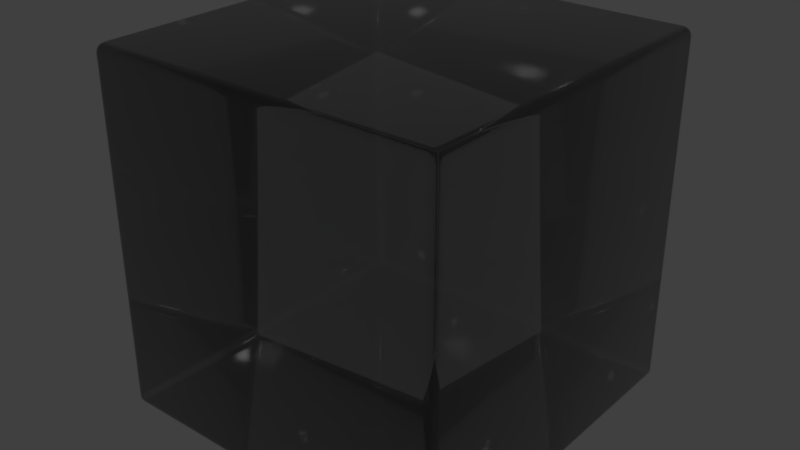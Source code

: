 # Source: None.blend  (saved by Blender 2.82.7; exported with 4.5.12 LTS)
import bpy
from mathutils import Matrix  # noqa: F401  (used for matrix-valued properties, if any)

bpy.ops.wm.read_factory_settings(use_empty=True)
scene = bpy.context.scene
scene.name = 'Scene'

# ---- collections
col_collection_1 = bpy.data.collections.new('Collection 1'); scene.collection.children.link(col_collection_1)

# ---- materials (node trees are filled in below, after node groups)
mat_none = bpy.data.materials.new('None')
mat_none.alpha_threshold = 0.0
mat_none.diffuse_color = (0.08526, 0.08526, 0.08526, 1.0)
mat_none.roughness = 0.5
mat_none.specular_intensity = 1.0

# ---- node groups
ng_absorbtion_level = bpy.data.node_groups.new('Absorbtion Level', 'ShaderNodeTree')
_s = ng_absorbtion_level.interface.new_socket(name='Value', in_out='OUTPUT', socket_type='NodeSocketFloat')
_s.min_value = 0.0
_s.max_value = 0.0
_s = ng_absorbtion_level.interface.new_socket(name='Value', in_out='INPUT', socket_type='NodeSocketFloat')
_s.default_value = 1.0
_s.min_value = -1e+04
_s.max_value = 1e+04
_N = ng_absorbtion_level.nodes; _L = ng_absorbtion_level.links
n0 = _N.new('ShaderNodeLightPath'); n0.name = 'Light Path'; n0.location = (-351, 260)
n1 = _N.new('ShaderNodeNewGeometry'); n1.name = 'Geometry'; n1.location = (-334, -257)
n2 = _N.new('ShaderNodeMath'); n2.name = 'Math'; n2.location = (-157, -260)
n2.operation = 'MULTIPLY'
n2.inputs[2].default_value = 0.0
n3 = _N.new('ShaderNodeMath'); n3.name = 'Math.001'; n3.location = (7, -93)
n3.operation = 'MULTIPLY'
n3.inputs[2].default_value = 0.0
n4 = _N.new('ShaderNodeMath'); n4.name = 'Math.002'; n4.location = (179, -90)
n4.operation = 'MULTIPLY'
n4.inputs[0].default_value = -1.0
n4.inputs[2].default_value = 0.0
n5 = _N.new('ShaderNodeMath'); n5.name = 'Math.003'; n5.location = (351, -91)
n5.operation = 'POWER'
n5.inputs[0].default_value = 2.71
n5.inputs[2].default_value = 0.0
n6 = _N.new('NodeGroupOutput'); n6.name = 'Group Output'; n6.location = (551, 0)
n7 = _N.new('NodeGroupInput'); n7.name = 'Group Input'; n7.location = (-551, 0)
_L.new(n1.outputs[6], n2.inputs[1])
_L.new(n0.outputs[8], n2.inputs[0])
_L.new(n2.outputs[0], n3.inputs[1])
_L.new(n3.outputs[0], n4.inputs[1])
_L.new(n4.outputs[0], n5.inputs[1])
_L.new(n7.outputs[0], n3.inputs[0])
_L.new(n5.outputs[0], n6.inputs[0])
n6.is_active_output = True

# ---- material node trees
mat_none.use_nodes = True; mat_none.node_tree.nodes.clear()
_N = mat_none.node_tree.nodes; _L = mat_none.node_tree.links
n0 = _N.new('NodeFrame'); n0.name = 'Cycles'; n0.location = (-778, 709)
n0.label = 'Cycles'
n0.width = 1621
n1 = _N.new('ShaderNodeRGB'); n1.name = 'RGB.001'; n1.location = (-1246, 828)
n1.outputs[0].default_value = (0.5, 0.5, 0.5, 1.0)
n2 = _N.new('ShaderNodeBsdfTransparent'); n2.name = 'Transparent BSDF'; n2.location = (638, -559)
n3 = _N.new('ShaderNodeMix'); n3.name = 'Mix'; n3.location = (271, -325)
n3.data_type = 'RGBA'
n4 = _N.new('ShaderNodeHueSaturation'); n4.name = 'Hue Saturation Value'; n4.location = (453, -486)
n4.inputs[2].default_value = 0.125
n5 = _N.new('ShaderNodeBsdfTransparent'); n5.name = 'Transparent BSDF.001'; n5.location = (647, -672)
n6 = _N.new('ShaderNodeAddShader'); n6.name = 'Add Shader'; n6.location = (828, -449)
n7 = _N.new('ShaderNodeMix'); n7.name = 'Mix.001'; n7.location = (279, -667)
n7.data_type = 'RGBA'
n8 = _N.new('ShaderNodeGroup'); n8.name = 'Absorbtion Level'; n8.location = (30, -320)
n8.label = 'Absorbtion Level'
n8.width = 193
n8.node_tree = ng_absorbtion_level
n8.inputs[0].default_value = 15.0
n9 = _N.new('ShaderNodeLightPath'); n9.name = 'Light Path'; n9.location = (451, -101)
n10 = _N.new('ShaderNodeLayerWeight'); n10.name = 'Layer Weight'; n10.location = (734, -30)
n11 = _N.new('ShaderNodeMixShader'); n11.name = 'Mix Shader'; n11.location = (1040, -461)
n12 = _N.new('ShaderNodeMixShader'); n12.name = 'Mix Shader.001'; n12.location = (1248, -425)
n13 = _N.new('ShaderNodeRGBCurve'); n13.name = 'RGB Curves'; n13.location = (940, -61)
_c = n13.mapping.curves[3]
while len(_c.points) > 2: _c.points.remove(_c.points[-1])
_c.points[0].location = (0.0, 0.03125); _c.points[0].handle_type = 'AUTO'
_c.points[1].location = (0.70909, 0.2875); _c.points[1].handle_type = 'AUTO'
_p = _c.points.new(1.0, 1.0); _p.handle_type = 'AUTO'
n13.mapping.update()
n14 = _N.new('ShaderNodeBsdfAnisotropic'); n14.name = 'Glossy BSDF'; n14.location = (1031, -615)
n14.distribution = 'GGX'
n14.inputs[1].default_value = 0.03162
n15 = _N.new('ShaderNodeOutputMaterial'); n15.name = 'Material Output'; n15.location = (1451, -443)
n16 = _N.new('ShaderNodeBsdfGlass'); n16.name = 'Glass BSDF'; n16.location = (635, -323)
n16.distribution = 'GGX'
n17 = _N.new('ShaderNodeRGB'); n17.name = 'RGB'; n17.location = (-1243, 1034)
n17.outputs[0].default_value = (0.5, 0.5, 0.5, 1.0)
n2.parent = n0
n3.parent = n0
n4.parent = n0
n5.parent = n0
n6.parent = n0
n7.parent = n0
n8.parent = n0
n9.parent = n0
n10.parent = n0
n11.parent = n0
n12.parent = n0
n13.parent = n0
n14.parent = n0
n15.parent = n0
n16.parent = n0
_L.new(n8.outputs[0], n3.inputs[0])
_L.new(n2.outputs[0], n6.inputs[1])
_L.new(n4.outputs[0], n2.inputs[0])
_L.new(n3.outputs[2], n4.inputs[4])
_L.new(n5.outputs[0], n11.inputs[2])
_L.new(n6.outputs[0], n11.inputs[1])
_L.new(n9.outputs[1], n11.inputs[0])
_L.new(n7.outputs[2], n5.inputs[0])
_L.new(n1.outputs[0], n7.inputs[7])
_L.new(n17.outputs[0], n7.inputs[6])
_L.new(n1.outputs[0], n3.inputs[7])
_L.new(n17.outputs[0], n3.inputs[6])
_L.new(n11.outputs[0], n12.inputs[1])
_L.new(n10.outputs[1], n13.inputs[1])
_L.new(n13.outputs[0], n12.inputs[0])
_L.new(n14.outputs[0], n12.inputs[2])
_L.new(n16.outputs[0], n6.inputs[0])
_L.new(n3.outputs[2], n16.inputs[0])
_L.new(n12.outputs[0], n15.inputs[0])
n15.is_active_output = True

# ---- world
world_world = bpy.data.worlds.new('World'); scene.world = world_world
world_world.color = (0.05088, 0.05088, 0.05088)
world_world.use_sun_shadow = False
world_world.sun_shadow_jitter_overblur = 0.0
world_world.cycles.sampling_method = 'MANUAL'

# ---- meshes
me_cube = bpy.data.meshes.new('Cube')
me_cube.from_pydata([(-0.95, -0.95, -1.0), (-0.95, -1.0, -0.95), (-1.0, -0.95, -0.95), (-0.95, -0.9655, -0.9976), (-0.95, -0.9794, -0.9905), (-0.9655, -0.95, -0.9976), (-0.9659, -0.966, -0.9947), (-0.9653, -0.9787, -0.988), (-0.9794, -0.95, -0.9905), (-0.9787, -0.9654, -0.9879), (-0.9765, -0.9765, -0.9832), (-0.9655, -0.9976, -0.95), (-0.9794, -0.9905, -0.95), (-0.95, -0.9976, -0.9655), (-0.966, -0.9947, -0.9659), (-0.9787, -0.988, -0.9653), (-0.95, -0.9905, -0.9794), (-0.9654, -0.9879, -0.9787), (-0.9765, -0.9832, -0.9765), (-0.9976, -0.95, -0.9655), (-0.9905, -0.95, -0.9794), (-0.9976, -0.9655, -0.95), (-0.9947, -0.9659, -0.966), (-0.988, -0.9653, -0.9787), (-0.9905, -0.9794, -0.95), (-0.9879, -0.9787, -0.9654), (-0.9832, -0.9765, -0.9765), (-0.95, -1.0, 0.95), (-0.95, -0.95, 1.0), (-1.0, -0.95, 0.95), (-0.95, -0.9976, 0.9655), (-0.95, -0.9905, 0.9794), (-0.9655, -0.9976, 0.95), (-0.9659, -0.9947, 0.966), (-0.9653, -0.988, 0.9787), (-0.9794, -0.9905, 0.95), (-0.9787, -0.9879, 0.9654), (-0.9765, -0.9832, 0.9765), (-0.9655, -0.95, 0.9976), (-0.9794, -0.95, 0.9905), (-0.95, -0.9655, 0.9976), (-0.966, -0.9659, 0.9947), (-0.9787, -0.9653, 0.988), (-0.95, -0.9794, 0.9905), (-0.9654, -0.9787, 0.9879), (-0.9765, -0.9765, 0.9832), (-0.9976, -0.9655, 0.95), (-0.9905, -0.9794, 0.95), (-0.9976, -0.95, 0.9655), (-0.9947, -0.966, 0.9659), (-0.988, -0.9787, 0.9653), (-0.9905, -0.95, 0.9794), (-0.9879, -0.9654, 0.9787), (-0.9832, -0.9765, 0.9765), (-0.95, 0.95, -1.0), (-1.0, 0.95, -0.95), (-0.95, 1.0, -0.95), (-0.9655, 0.95, -0.9976), (-0.9794, 0.95, -0.9905), (-0.95, 0.9655, -0.9976), (-0.966, 0.9659, -0.9947), (-0.9787, 0.9653, -0.988), (-0.95, 0.9794, -0.9905), (-0.9654, 0.9787, -0.9879), (-0.9765, 0.9765, -0.9832), (-0.9976, 0.9655, -0.95), (-0.9905, 0.9794, -0.95), (-0.9976, 0.95, -0.9655), (-0.9947, 0.966, -0.9659), (-0.988, 0.9787, -0.9653), (-0.9905, 0.95, -0.9794), (-0.9879, 0.9654, -0.9787), (-0.9832, 0.9765, -0.9765), (-0.95, 0.9976, -0.9655), (-0.95, 0.9905, -0.9794), (-0.9655, 0.9976, -0.95), (-0.9659, 0.9947, -0.966), (-0.9653, 0.988, -0.9787), (-0.9794, 0.9905, -0.95), (-0.9787, 0.9879, -0.9654), (-0.9765, 0.9832, -0.9765), (-0.95, 0.95, 1.0), (-0.95, 1.0, 0.95), (-1.0, 0.95, 0.95), (-0.95, 0.9655, 0.9976), (-0.95, 0.9794, 0.9905), (-0.9655, 0.95, 0.9976), (-0.9659, 0.966, 0.9947), (-0.9653, 0.9787, 0.988), (-0.9794, 0.95, 0.9905), (-0.9787, 0.9654, 0.9879), (-0.9765, 0.9765, 0.9832), (-0.9655, 0.9976, 0.95), (-0.9794, 0.9905, 0.95), (-0.95, 0.9976, 0.9655), (-0.966, 0.9947, 0.9659), (-0.9787, 0.988, 0.9653), (-0.95, 0.9905, 0.9794), (-0.9654, 0.9879, 0.9787), (-0.9765, 0.9832, 0.9765), (-0.9976, 0.95, 0.9655), (-0.9905, 0.95, 0.9794), (-0.9976, 0.9655, 0.95), (-0.9947, 0.9659, 0.966), (-0.988, 0.9653, 0.9787), (-0.9905, 0.9794, 0.95), (-0.9879, 0.9787, 0.9654), (-0.9832, 0.9765, 0.9765), (0.95, -0.95, -1.0), (1.0, -0.95, -0.95), (0.95, -1.0, -0.95), (0.9655, -0.95, -0.9976), (0.9794, -0.95, -0.9905), (0.95, -0.9655, -0.9976), (0.966, -0.9659, -0.9947), (0.9787, -0.9653, -0.988), (0.95, -0.9794, -0.9905), (0.9654, -0.9787, -0.9879), (0.9765, -0.9765, -0.9832), (0.9976, -0.9655, -0.95), (0.9905, -0.9794, -0.95), (0.9976, -0.95, -0.9655), (0.9947, -0.966, -0.9659), (0.988, -0.9787, -0.9653), (0.9905, -0.95, -0.9794), (0.9879, -0.9654, -0.9787), (0.9832, -0.9765, -0.9765), (0.95, -0.9976, -0.9655), (0.95, -0.9905, -0.9794), (0.9655, -0.9976, -0.95), (0.9659, -0.9947, -0.966), (0.9653, -0.988, -0.9787), (0.9794, -0.9905, -0.95), (0.9787, -0.9879, -0.9654), (0.9765, -0.9832, -0.9765), (0.95, -0.95, 1.0), (0.95, -1.0, 0.95), (1.0, -0.95, 0.95), (0.95, -0.9655, 0.9976), (0.95, -0.9794, 0.9905), (0.9655, -0.95, 0.9976), (0.9659, -0.966, 0.9947), (0.9653, -0.9787, 0.988), (0.9794, -0.95, 0.9905), (0.9787, -0.9654, 0.9879), (0.9765, -0.9765, 0.9832), (0.9655, -0.9976, 0.95), (0.9794, -0.9905, 0.95), (0.95, -0.9976, 0.9655), (0.966, -0.9947, 0.9659), (0.9787, -0.988, 0.9653), (0.95, -0.9905, 0.9794), (0.9654, -0.9879, 0.9787), (0.9765, -0.9832, 0.9765), (0.9976, -0.95, 0.9655), (0.9905, -0.95, 0.9794), (0.9976, -0.9655, 0.95), (0.9947, -0.9659, 0.966), (0.988, -0.9653, 0.9787), (0.9905, -0.9794, 0.95), (0.9879, -0.9787, 0.9654), (0.9832, -0.9765, 0.9765), (0.95, 0.95, -1.0), (0.95, 1.0, -0.95), (1.0, 0.95, -0.95), (0.95, 0.9655, -0.9976), (0.95, 0.9794, -0.9905), (0.9655, 0.95, -0.9976), (0.9659, 0.966, -0.9947), (0.9653, 0.9787, -0.988), (0.9794, 0.95, -0.9905), (0.9787, 0.9654, -0.9879), (0.9765, 0.9765, -0.9832), (0.9655, 0.9976, -0.95), (0.9794, 0.9905, -0.95), (0.95, 0.9976, -0.9655), (0.966, 0.9947, -0.9659), (0.9787, 0.988, -0.9653), (0.95, 0.9905, -0.9794), (0.9654, 0.9879, -0.9787), (0.9765, 0.9832, -0.9765), (0.9976, 0.95, -0.9655), (0.9905, 0.95, -0.9794), (0.9976, 0.9655, -0.95), (0.9947, 0.9659, -0.966), (0.988, 0.9653, -0.9787), (0.9905, 0.9794, -0.95), (0.9879, 0.9787, -0.9654), (0.9832, 0.9765, -0.9765), (0.95, 0.95, 1.0), (1.0, 0.95, 0.95), (0.95, 1.0, 0.95), (0.9655, 0.95, 0.9976), (0.9794, 0.95, 0.9905), (0.95, 0.9655, 0.9976), (0.966, 0.9659, 0.9947), (0.9787, 0.9653, 0.988), (0.95, 0.9794, 0.9905), (0.9654, 0.9787, 0.9879), (0.9765, 0.9765, 0.9832), (0.9976, 0.9655, 0.95), (0.9905, 0.9794, 0.95), (0.9976, 0.95, 0.9655), (0.9947, 0.966, 0.9659), (0.988, 0.9787, 0.9653), (0.9905, 0.95, 0.9794), (0.9879, 0.9654, 0.9787), (0.9832, 0.9765, 0.9765), (0.95, 0.9976, 0.9655), (0.95, 0.9905, 0.9794), (0.9655, 0.9976, 0.95), (0.9659, 0.9947, 0.966), (0.9653, 0.988, 0.9787), (0.9794, 0.9905, 0.95), (0.9787, 0.9879, 0.9654), (0.9765, 0.9832, 0.9765)], [], [(110, 136, 27, 1), (164, 190, 137, 109), (189, 81, 28, 135), (2, 29, 83, 55), (56, 82, 191, 163), (0, 3, 6, 5), (3, 4, 7, 6), (4, 16, 17, 7), (5, 6, 9, 8), (6, 7, 10, 9), (7, 17, 18, 10), (1, 11, 14, 13), (11, 12, 15, 14), (12, 24, 25, 15), (13, 14, 17, 16), (14, 15, 18, 17), (15, 25, 26, 18), (2, 19, 22, 21), (19, 20, 23, 22), (20, 8, 9, 23), (21, 22, 25, 24), (22, 23, 26, 25), (23, 9, 10, 26), (10, 18, 26), (27, 30, 33, 32), (30, 31, 34, 33), (31, 43, 44, 34), (32, 33, 36, 35), (33, 34, 37, 36), (34, 44, 45, 37), (28, 38, 41, 40), (38, 39, 42, 41), (39, 51, 52, 42), (40, 41, 44, 43), (41, 42, 45, 44), (42, 52, 53, 45), (29, 46, 49, 48), (46, 47, 50, 49), (47, 35, 36, 50), (48, 49, 52, 51), (49, 50, 53, 52), (50, 36, 37, 53), (37, 45, 53), (54, 57, 60, 59), (57, 58, 61, 60), (58, 70, 71, 61), (59, 60, 63, 62), (60, 61, 64, 63), (61, 71, 72, 64), (55, 65, 68, 67), (65, 66, 69, 68), (66, 78, 79, 69), (67, 68, 71, 70), (68, 69, 72, 71), (69, 79, 80, 72), (56, 73, 76, 75), (73, 74, 77, 76), (74, 62, 63, 77), (75, 76, 79, 78), (76, 77, 80, 79), (77, 63, 64, 80), (64, 72, 80), (81, 84, 87, 86), (84, 85, 88, 87), (85, 97, 98, 88), (86, 87, 90, 89), (87, 88, 91, 90), (88, 98, 99, 91), (82, 92, 95, 94), (92, 93, 96, 95), (93, 105, 106, 96), (94, 95, 98, 97), (95, 96, 99, 98), (96, 106, 107, 99), (83, 100, 103, 102), (100, 101, 104, 103), (101, 89, 90, 104), (102, 103, 106, 105), (103, 104, 107, 106), (104, 90, 91, 107), (91, 99, 107), (108, 111, 114, 113), (111, 112, 115, 114), (112, 124, 125, 115), (113, 114, 117, 116), (114, 115, 118, 117), (115, 125, 126, 118), (109, 119, 122, 121), (119, 120, 123, 122), (120, 132, 133, 123), (121, 122, 125, 124), (122, 123, 126, 125), (123, 133, 134, 126), (110, 127, 130, 129), (127, 128, 131, 130), (128, 116, 117, 131), (129, 130, 133, 132), (130, 131, 134, 133), (131, 117, 118, 134), (118, 126, 134), (135, 138, 141, 140), (138, 139, 142, 141), (139, 151, 152, 142), (140, 141, 144, 143), (141, 142, 145, 144), (142, 152, 153, 145), (136, 146, 149, 148), (146, 147, 150, 149), (147, 159, 160, 150), (148, 149, 152, 151), (149, 150, 153, 152), (150, 160, 161, 153), (137, 154, 157, 156), (154, 155, 158, 157), (155, 143, 144, 158), (156, 157, 160, 159), (157, 158, 161, 160), (158, 144, 145, 161), (145, 153, 161), (162, 165, 168, 167), (165, 166, 169, 168), (166, 178, 179, 169), (167, 168, 171, 170), (168, 169, 172, 171), (169, 179, 180, 172), (163, 173, 176, 175), (173, 174, 177, 176), (174, 186, 187, 177), (175, 176, 179, 178), (176, 177, 180, 179), (177, 187, 188, 180), (164, 181, 184, 183), (181, 182, 185, 184), (182, 170, 171, 185), (183, 184, 187, 186), (184, 185, 188, 187), (185, 171, 172, 188), (172, 180, 188), (189, 192, 195, 194), (192, 193, 196, 195), (193, 205, 206, 196), (194, 195, 198, 197), (195, 196, 199, 198), (196, 206, 207, 199), (190, 200, 203, 202), (200, 201, 204, 203), (201, 213, 214, 204), (202, 203, 206, 205), (203, 204, 207, 206), (204, 214, 215, 207), (191, 208, 211, 210), (208, 209, 212, 211), (209, 197, 198, 212), (210, 211, 214, 213), (211, 212, 215, 214), (212, 198, 199, 215), (199, 207, 215), (54, 0, 5, 57), (57, 5, 8, 58), (58, 8, 20, 70), (70, 20, 19, 67), (67, 19, 2, 55), (1, 27, 32, 11), (11, 32, 35, 12), (12, 35, 47, 24), (24, 47, 46, 21), (21, 46, 29, 2), (28, 81, 86, 38), (38, 86, 89, 39), (39, 89, 101, 51), (51, 101, 100, 48), (48, 100, 83, 29), (82, 56, 75, 92), (92, 75, 78, 93), (93, 78, 66, 105), (105, 66, 65, 102), (102, 65, 55, 83), (162, 54, 59, 165), (165, 59, 62, 166), (166, 62, 74, 178), (178, 74, 73, 175), (175, 73, 56, 163), (81, 189, 194, 84), (84, 194, 197, 85), (85, 197, 209, 97), (97, 209, 208, 94), (94, 208, 191, 82), (190, 164, 183, 200), (200, 183, 186, 201), (201, 186, 174, 213), (213, 174, 173, 210), (210, 173, 163, 191), (108, 162, 167, 111), (111, 167, 170, 112), (112, 170, 182, 124), (124, 182, 181, 121), (121, 181, 164, 109), (189, 135, 140, 192), (192, 140, 143, 193), (193, 143, 155, 205), (205, 155, 154, 202), (202, 154, 137, 190), (136, 110, 129, 146), (146, 129, 132, 147), (147, 132, 120, 159), (159, 120, 119, 156), (156, 119, 109, 137), (0, 108, 113, 3), (3, 113, 116, 4), (4, 116, 128, 16), (16, 128, 127, 13), (13, 127, 110, 1), (135, 28, 40, 138), (138, 40, 43, 139), (139, 43, 31, 151), (151, 31, 30, 148), (148, 30, 27, 136), (54, 162, 108, 0)])
me_cube.polygons.foreach_set('use_smooth', [True] * 218)
_uv = me_cube.uv_layers.new(name='UVMap')
_uv.uv.foreach_set('vector', [0.661, 0.5904, 0.661, 0.9894, 0.3407, 0.9894, 0.3407, 0.5904, 0.3267, 0.2989, 0.3267, 0.581, 0.006397, 0.581, 0.006397, 0.2989, 0.6597, 0.297, 0.6593, 0.5791, 0.339, 0.5784, 0.3394, 0.2962, 0.3271, 0.591, 0.3271, 0.99, 0.006819, 0.99, 0.006819, 0.591, 0.9932, 0.008495, 0.9936, 0.4075, 0.6733, 0.408, 0.6729, 0.009024, 0.006397, 0.001931, 0.003792, 0.002295, 0.003708, 0.0003697, 0.006397, 0.0, 0.003792, 0.002295, 0.001444, 0.003349, 0.001558, 0.001441, 0.003708, 0.0003697, 0.3407, 0.5819, 0.3407, 0.5842, 0.3381, 0.5844, 0.3381, 0.5824, 0.3271, 0.581, 0.3298, 0.5816, 0.3297, 0.5831, 0.3271, 0.5825, 0.338, 0.581, 0.3381, 0.5824, 0.3363, 0.5834, 0.3359, 0.5825, 0.3381, 0.5824, 0.3381, 0.5844, 0.3363, 0.5849, 0.3363, 0.5834, 0.3407, 0.5904, 0.3381, 0.5904, 0.338, 0.5871, 0.3407, 0.5872, 0.3381, 0.5904, 0.3358, 0.5904, 0.3359, 0.5872, 0.338, 0.5871, 0.3339, 0.591, 0.332, 0.591, 0.3319, 0.5878, 0.3335, 0.5878, 0.3407, 0.5872, 0.338, 0.5871, 0.3381, 0.5844, 0.3407, 0.5842, 0.338, 0.5871, 0.3359, 0.5872, 0.3363, 0.5849, 0.3381, 0.5844, 0.3359, 0.5872, 0.3343, 0.5872, 0.3351, 0.5849, 0.3363, 0.5849, 0.3271, 0.591, 0.3271, 0.5878, 0.3298, 0.5877, 0.3297, 0.591, 0.3271, 0.5878, 0.3271, 0.5849, 0.3297, 0.585, 0.3298, 0.5877, 0.3271, 0.5849, 0.3271, 0.5825, 0.3297, 0.5831, 0.3297, 0.585, 0.3297, 0.591, 0.3298, 0.5877, 0.3319, 0.5878, 0.332, 0.591, 0.3298, 0.5877, 0.3297, 0.585, 0.3315, 0.5855, 0.3319, 0.5878, 0.3297, 0.585, 0.3297, 0.5831, 0.3315, 0.5841, 0.3315, 0.5855, 0.3363, 0.5834, 0.3363, 0.5849, 0.3351, 0.5849, 0.3407, 0.9894, 0.3407, 0.9927, 0.338, 0.9928, 0.3381, 0.9894, 0.3407, 0.9927, 0.3407, 0.9956, 0.3381, 0.9954, 0.338, 0.9928, 0.3407, 0.9956, 0.3407, 0.9979, 0.3381, 0.9974, 0.3381, 0.9954, 0.3381, 0.9894, 0.338, 0.9928, 0.3359, 0.9926, 0.3358, 0.9894, 0.338, 0.9928, 0.3381, 0.9954, 0.3363, 0.995, 0.3359, 0.9926, 0.3381, 0.9954, 0.3381, 0.9974, 0.3363, 0.9964, 0.3363, 0.995, 0.339, 0.5784, 0.339, 0.5803, 0.3363, 0.5799, 0.3364, 0.578, 0.3271, 1.0, 0.3271, 0.9985, 0.3297, 0.998, 0.3298, 0.9994, 0.3271, 0.9985, 0.3271, 0.9962, 0.3297, 0.996, 0.3297, 0.998, 0.3364, 0.578, 0.3363, 0.5799, 0.3342, 0.5788, 0.3341, 0.5769, 0.3298, 0.9994, 0.3297, 0.998, 0.3315, 0.997, 0.3319, 0.998, 0.3297, 0.998, 0.3297, 0.996, 0.3315, 0.9956, 0.3315, 0.997, 0.3271, 0.99, 0.3297, 0.99, 0.3298, 0.9933, 0.3271, 0.9933, 0.3297, 0.99, 0.332, 0.99, 0.3319, 0.9932, 0.3298, 0.9933, 0.3339, 0.9894, 0.3358, 0.9894, 0.3359, 0.9926, 0.3343, 0.9926, 0.3271, 0.9933, 0.3298, 0.9933, 0.3297, 0.996, 0.3271, 0.9962, 0.3298, 0.9933, 0.3319, 0.9932, 0.3315, 0.9956, 0.3297, 0.996, 0.3319, 0.9932, 0.3335, 0.9932, 0.3327, 0.9956, 0.3315, 0.9956, 0.3363, 0.995, 0.3363, 0.9964, 0.3351, 0.995, 0.3267, 0.001931, 0.3267, 0.0, 0.3293, 0.0003564, 0.3293, 0.002295, 0.006819, 0.581, 0.006819, 0.5825, 0.004232, 0.5831, 0.004145, 0.5816, 0.006819, 0.5825, 0.006819, 0.5849, 0.004225, 0.585, 0.004232, 0.5831, 0.3293, 0.002295, 0.3293, 0.0003564, 0.3315, 0.001441, 0.3316, 0.003349, 0.004145, 0.5816, 0.004232, 0.5831, 0.00236, 0.5841, 0.001976, 0.5831, 0.004232, 0.5831, 0.004225, 0.585, 0.00236, 0.5855, 0.00236, 0.5841, 0.006819, 0.591, 0.004214, 0.591, 0.00413, 0.5877, 0.006819, 0.5878, 0.004214, 0.591, 0.001866, 0.591, 0.00198, 0.5878, 0.00413, 0.5877, 1.0, 0.008484, 0.9981, 0.008487, 0.998, 0.005256, 0.9996, 0.005262, 0.006819, 0.5878, 0.00413, 0.5877, 0.004225, 0.585, 0.006819, 0.5849, 0.00413, 0.5877, 0.00198, 0.5878, 0.00236, 0.5855, 0.004225, 0.585, 0.00198, 0.5878, 0.0004277, 0.5878, 0.001228, 0.5855, 0.00236, 0.5855, 0.9932, 0.008495, 0.9932, 0.00525, 0.9959, 0.005141, 0.9958, 0.008491, 0.9932, 0.00525, 0.9932, 0.002325, 0.9958, 0.002463, 0.9959, 0.005141, 0.9932, 0.002325, 0.9932, 0.0, 0.9958, 0.0005285, 0.9958, 0.002463, 0.9958, 0.008491, 0.9959, 0.005141, 0.998, 0.005256, 0.9981, 0.008487, 0.9959, 0.005141, 0.9958, 0.002463, 0.9976, 0.002932, 0.998, 0.005256, 0.9958, 0.002463, 0.9958, 0.0005285, 0.9976, 0.001523, 0.9976, 0.002932, 0.00236, 0.5841, 0.00236, 0.5855, 0.001228, 0.5855, 0.6593, 0.5791, 0.6619, 0.5787, 0.662, 0.5807, 0.6593, 0.581, 0.6619, 0.5787, 0.6642, 0.5777, 0.6641, 0.5796, 0.662, 0.5807, 0.9936, 0.416, 0.9936, 0.4137, 0.9962, 0.4135, 0.9962, 0.4155, 0.006819, 1.0, 0.00413, 0.9994, 0.004225, 0.998, 0.006819, 0.9985, 0.9963, 0.4169, 0.9962, 0.4155, 0.9981, 0.4144, 0.9985, 0.4154, 0.9962, 0.4155, 0.9962, 0.4135, 0.9981, 0.413, 0.9981, 0.4144, 0.9936, 0.4075, 0.9962, 0.4075, 0.9963, 0.4108, 0.9936, 0.4107, 0.9962, 0.4075, 0.9986, 0.4075, 0.9984, 0.4107, 0.9963, 0.4108, 2.009e-08, 0.99, 0.001866, 0.99, 0.001976, 0.9932, 0.0004217, 0.9932, 0.9936, 0.4107, 0.9963, 0.4108, 0.9962, 0.4135, 0.9936, 0.4137, 0.9963, 0.4108, 0.9984, 0.4107, 0.9981, 0.413, 0.9962, 0.4135, 0.9984, 0.4107, 1.0, 0.4107, 0.9992, 0.413, 0.9981, 0.413, 0.006819, 0.99, 0.006819, 0.9933, 0.004145, 0.9934, 0.004214, 0.99, 0.006819, 0.9933, 0.006819, 0.9962, 0.004232, 0.996, 0.004145, 0.9934, 0.006819, 0.9962, 0.006819, 0.9985, 0.004225, 0.998, 0.004232, 0.996, 0.004214, 0.99, 0.004145, 0.9934, 0.001976, 0.9932, 0.001866, 0.99, 0.004145, 0.9934, 0.004232, 0.996, 0.00236, 0.9956, 0.001976, 0.9932, 0.004232, 0.996, 0.004225, 0.998, 0.00236, 0.997, 0.00236, 0.9956, 0.00236, 0.997, 0.001228, 0.9956, 0.00236, 0.9956, 0.006397, 0.2841, 0.006397, 0.2867, 0.003723, 0.2872, 0.003792, 0.2844, 0.006397, 0.2867, 0.006397, 0.2898, 0.00381, 0.2901, 0.003723, 0.2872, 0.006397, 0.2898, 0.006397, 0.2931, 0.003804, 0.2928, 0.00381, 0.2901, 0.003792, 0.2844, 0.003723, 0.2872, 0.001554, 0.2881, 0.001444, 0.2855, 0.003723, 0.2872, 0.00381, 0.2901, 0.001938, 0.2905, 0.001554, 0.2881, 0.00381, 0.2901, 0.003804, 0.2928, 0.001938, 0.2925, 0.001938, 0.2905, 0.006397, 0.2989, 0.003792, 0.2985, 0.003708, 0.2958, 0.006397, 0.2963, 0.003792, 0.2985, 0.001444, 0.2975, 0.001558, 0.2948, 0.003708, 0.2958, 0.6678, 0.5904, 0.6659, 0.5904, 0.6658, 0.5872, 0.6674, 0.5872, 0.006397, 0.2963, 0.003708, 0.2958, 0.003804, 0.2928, 0.006397, 0.2931, 0.003708, 0.2958, 0.001558, 0.2948, 0.001938, 0.2925, 0.003804, 0.2928, 0.001558, 0.2948, 5.968e-06, 0.2935, 0.0008063, 0.2915, 0.001938, 0.2925, 0.661, 0.5904, 0.661, 0.5872, 0.6637, 0.5871, 0.6636, 0.5904, 0.661, 0.5872, 0.661, 0.5842, 0.6636, 0.5844, 0.6637, 0.5871, 0.661, 0.5842, 0.661, 0.5819, 0.6636, 0.5825, 0.6636, 0.5844, 0.6636, 0.5904, 0.6637, 0.5871, 0.6658, 0.5872, 0.6659, 0.5904, 0.6637, 0.5871, 0.6636, 0.5844, 0.6654, 0.5849, 0.6658, 0.5872, 0.0, 0.2895, 0.001554, 0.2881, 0.001938, 0.2905, 0.0008063, 0.2915, 0.001938, 0.2905, 0.001938, 0.2925, 0.0008063, 0.2915, 0.3394, 0.2962, 0.3368, 0.2959, 0.3368, 0.2931, 0.3394, 0.2936, 0.3368, 0.2959, 0.3345, 0.2948, 0.3346, 0.2922, 0.3368, 0.2931, 0.661, 0.9979, 0.661, 0.9956, 0.6636, 0.9954, 0.6636, 0.9974, 0.3394, 0.2936, 0.3368, 0.2931, 0.3369, 0.2902, 0.3394, 0.2904, 0.3368, 0.2931, 0.3346, 0.2922, 0.335, 0.2898, 0.3369, 0.2902, 0.3346, 0.2922, 0.3331, 0.2908, 0.3339, 0.2888, 0.335, 0.2898, 0.661, 0.9894, 0.6636, 0.9894, 0.6637, 0.9927, 0.661, 0.9927, 0.6636, 0.9894, 0.6659, 0.9894, 0.6658, 0.9926, 0.6637, 0.9927, 0.6659, 0.9894, 0.6678, 0.9894, 0.6674, 0.9926, 0.6658, 0.9926, 0.661, 0.9927, 0.6637, 0.9927, 0.6636, 0.9954, 0.661, 0.9956, 0.6637, 0.9927, 0.6658, 0.9926, 0.6654, 0.995, 0.6636, 0.9954, 0.3331, 0.2868, 0.3346, 0.2854, 0.335, 0.2878, 0.3339, 0.2888, 0.3395, 0.2814, 0.3395, 0.284, 0.3368, 0.2845, 0.3369, 0.2817, 0.3395, 0.284, 0.3395, 0.2872, 0.3369, 0.2874, 0.3368, 0.2845, 0.3395, 0.2872, 0.3394, 0.2904, 0.3369, 0.2902, 0.3369, 0.2874, 0.3369, 0.2817, 0.3368, 0.2845, 0.3346, 0.2854, 0.3345, 0.2828, 0.3368, 0.2845, 0.3369, 0.2874, 0.335, 0.2878, 0.3346, 0.2854, 0.3369, 0.2874, 0.3369, 0.2902, 0.335, 0.2898, 0.335, 0.2878, 0.335, 0.2898, 0.3339, 0.2888, 0.335, 0.2878, 0.3267, 0.2841, 0.3293, 0.2844, 0.3293, 0.2872, 0.3267, 0.2867, 0.3293, 0.2844, 0.3316, 0.2855, 0.3315, 0.2881, 0.3293, 0.2872, 0.6729, 0.0005285, 0.6729, 0.002853, 0.6703, 0.002994, 0.6703, 0.001058, 0.3267, 0.2867, 0.3293, 0.2872, 0.3293, 0.2901, 0.3267, 0.2898, 0.3293, 0.2872, 0.3315, 0.2881, 0.3311, 0.2905, 0.3293, 0.2901, 0.3315, 0.2881, 0.333, 0.2895, 0.3322, 0.2915, 0.3311, 0.2905, 0.6729, 0.009024, 0.6703, 0.009028, 0.6702, 0.005697, 0.6729, 0.005779, 0.6703, 0.009028, 0.668, 0.009032, 0.6681, 0.005809, 0.6702, 0.005697, 0.668, 0.009032, 0.6661, 0.009035, 0.6665, 0.005803, 0.6681, 0.005809, 0.6729, 0.005779, 0.6702, 0.005697, 0.6703, 0.002994, 0.6729, 0.002853, 0.6702, 0.005697, 0.6681, 0.005809, 0.6685, 0.003476, 0.6703, 0.002994, 0.3331, 0.2935, 0.3315, 0.2948, 0.3311, 0.2925, 0.3322, 0.2915, 0.3267, 0.2989, 0.3267, 0.2963, 0.3293, 0.2957, 0.3293, 0.2985, 0.3267, 0.2963, 0.3267, 0.2931, 0.3292, 0.2929, 0.3293, 0.2957, 0.3267, 0.2931, 0.3267, 0.2898, 0.3293, 0.2901, 0.3292, 0.2929, 0.3293, 0.2985, 0.3293, 0.2957, 0.3315, 0.2948, 0.3316, 0.2975, 0.3293, 0.2957, 0.3292, 0.2929, 0.3311, 0.2925, 0.3315, 0.2948, 0.3292, 0.2929, 0.3293, 0.2901, 0.3311, 0.2905, 0.3311, 0.2925, 0.3311, 0.2905, 0.3322, 0.2915, 0.3311, 0.2925, 0.6597, 0.297, 0.6597, 0.2943, 0.6624, 0.2938, 0.6623, 0.2966, 0.6597, 0.2943, 0.6597, 0.2912, 0.6623, 0.2909, 0.6624, 0.2938, 0.6597, 0.2912, 0.6597, 0.2879, 0.6623, 0.2882, 0.6623, 0.2909, 0.6623, 0.2966, 0.6624, 0.2938, 0.6645, 0.2929, 0.6647, 0.2956, 0.6624, 0.2938, 0.6623, 0.2909, 0.6642, 0.2906, 0.6645, 0.2929, 0.6623, 0.2909, 0.6623, 0.2882, 0.6642, 0.2886, 0.6642, 0.2906, 0.6597, 0.2821, 0.6623, 0.2825, 0.6624, 0.2853, 0.6597, 0.2848, 0.6623, 0.2825, 0.6647, 0.2836, 0.6646, 0.2862, 0.6624, 0.2853, 0.6665, 0.408, 0.6684, 0.408, 0.6685, 0.4113, 0.667, 0.4112, 0.6597, 0.2848, 0.6624, 0.2853, 0.6623, 0.2882, 0.6597, 0.2879, 0.6624, 0.2853, 0.6646, 0.2862, 0.6642, 0.2886, 0.6623, 0.2882, 0.6646, 0.2862, 0.6661, 0.2876, 0.6653, 0.2896, 0.6642, 0.2886, 0.6733, 0.408, 0.6733, 0.4113, 0.6707, 0.4114, 0.6707, 0.408, 0.6733, 0.4113, 0.6734, 0.4142, 0.6708, 0.414, 0.6707, 0.4114, 0.6734, 0.4142, 0.6734, 0.4165, 0.6708, 0.416, 0.6708, 0.414, 0.6707, 0.408, 0.6707, 0.4114, 0.6685, 0.4113, 0.6684, 0.408, 0.6707, 0.4114, 0.6708, 0.414, 0.6689, 0.4136, 0.6685, 0.4113, 0.6661, 0.2916, 0.6645, 0.2929, 0.6642, 0.2906, 0.6653, 0.2896, 0.6642, 0.2906, 0.6642, 0.2886, 0.6653, 0.2896, 0.3267, 0.001931, 0.006397, 0.001931, 0.006397, 0.0, 0.3267, 0.0, 0.006819, 0.581, 0.3271, 0.581, 0.3271, 0.5825, 0.006819, 0.5825, 0.006819, 0.5825, 0.3271, 0.5825, 0.3271, 0.5849, 0.006819, 0.5849, 0.006819, 0.5849, 0.3271, 0.5849, 0.3271, 0.5878, 0.006819, 0.5878, 0.006819, 0.5878, 0.3271, 0.5878, 0.3271, 0.591, 0.006819, 0.591, 0.3407, 0.5904, 0.3407, 0.9894, 0.3381, 0.9894, 0.3381, 0.5904, 0.3381, 0.5904, 0.3381, 0.9894, 0.3358, 0.9894, 0.3358, 0.5904, 0.3358, 0.5904, 0.3358, 0.9894, 0.3339, 0.9894, 0.3339, 0.5904, 0.332, 0.591, 0.332, 0.99, 0.3297, 0.99, 0.3297, 0.591, 0.3297, 0.591, 0.3297, 0.99, 0.3271, 0.99, 0.3271, 0.591, 0.339, 0.5784, 0.6593, 0.5791, 0.6593, 0.581, 0.339, 0.5803, 0.3271, 1.0, 0.006819, 1.0, 0.006819, 0.9985, 0.3271, 0.9985, 0.3271, 0.9985, 0.006819, 0.9985, 0.006819, 0.9962, 0.3271, 0.9962, 0.3271, 0.9962, 0.006819, 0.9962, 0.006819, 0.9933, 0.3271, 0.9933, 0.3271, 0.9933, 0.006819, 0.9933, 0.006819, 0.99, 0.3271, 0.99, 0.9936, 0.4075, 0.9932, 0.008495, 0.9958, 0.008491, 0.9962, 0.4075, 0.9962, 0.4075, 0.9958, 0.008491, 0.9981, 0.008487, 0.9986, 0.4075, 2.009e-08, 0.99, 0.0, 0.591, 0.001866, 0.591, 0.001866, 0.99, 0.001866, 0.99, 0.001866, 0.591, 0.004214, 0.591, 0.004214, 0.99, 0.004214, 0.99, 0.004214, 0.591, 0.006819, 0.591, 0.006819, 0.99, 0.3267, 0.2841, 0.3267, 0.001931, 0.3293, 0.002295, 0.3293, 0.2844, 0.3293, 0.2844, 0.3293, 0.002295, 0.3316, 0.003349, 0.3316, 0.2855, 0.6729, 0.0005285, 0.9932, 0.0, 0.9932, 0.002325, 0.6729, 0.002853, 0.6729, 0.002853, 0.9932, 0.002325, 0.9932, 0.00525, 0.6729, 0.005779, 0.6729, 0.005779, 0.9932, 0.00525, 0.9932, 0.008495, 0.6729, 0.009024, 0.6593, 0.5791, 0.6597, 0.297, 0.6623, 0.2966, 0.6619, 0.5787, 0.6619, 0.5787, 0.6623, 0.2966, 0.6647, 0.2956, 0.6642, 0.5777, 0.9936, 0.416, 0.6734, 0.4165, 0.6734, 0.4142, 0.9936, 0.4137, 0.9936, 0.4137, 0.6734, 0.4142, 0.6733, 0.4113, 0.9936, 0.4107, 0.9936, 0.4107, 0.6733, 0.4113, 0.6733, 0.408, 0.9936, 0.4075, 0.6597, 0.2821, 0.6601, 0.0, 0.6627, 0.0003696, 0.6623, 0.2825, 0.6623, 0.2825, 0.6627, 0.0003696, 0.6651, 0.001429, 0.6647, 0.2836, 0.6665, 0.408, 0.6661, 0.009035, 0.668, 0.009032, 0.6684, 0.408, 0.6684, 0.408, 0.668, 0.009032, 0.6703, 0.009028, 0.6707, 0.408, 0.6707, 0.408, 0.6703, 0.009028, 0.6729, 0.009024, 0.6733, 0.408, 0.006397, 0.2841, 0.3267, 0.2841, 0.3267, 0.2867, 0.006397, 0.2867, 0.006397, 0.2867, 0.3267, 0.2867, 0.3267, 0.2898, 0.006397, 0.2898, 0.006397, 0.2898, 0.3267, 0.2898, 0.3267, 0.2931, 0.006397, 0.2931, 0.006397, 0.2931, 0.3267, 0.2931, 0.3267, 0.2963, 0.006397, 0.2963, 0.006397, 0.2963, 0.3267, 0.2963, 0.3267, 0.2989, 0.006397, 0.2989, 0.6597, 0.297, 0.3394, 0.2962, 0.3394, 0.2936, 0.6597, 0.2943, 0.6597, 0.2943, 0.3394, 0.2936, 0.3394, 0.2904, 0.6597, 0.2912, 0.6597, 0.2912, 0.3394, 0.2904, 0.3395, 0.2872, 0.6597, 0.2879, 0.6597, 0.2879, 0.3395, 0.2872, 0.3395, 0.284, 0.6597, 0.2848, 0.6597, 0.2848, 0.3395, 0.284, 0.3395, 0.2814, 0.6597, 0.2821, 0.661, 0.9894, 0.661, 0.5904, 0.6636, 0.5904, 0.6636, 0.9894, 0.6636, 0.9894, 0.6636, 0.5904, 0.6659, 0.5904, 0.6659, 0.9894, 0.6659, 0.9894, 0.6659, 0.5904, 0.6678, 0.5904, 0.6678, 0.9894, 0.001444, 0.5796, 0.001444, 0.2975, 0.003792, 0.2985, 0.003792, 0.5807, 0.003792, 0.5807, 0.003792, 0.2985, 0.006397, 0.2989, 0.006397, 0.581, 0.006397, 0.001931, 0.006397, 0.2841, 0.003792, 0.2844, 0.003792, 0.002295, 0.003792, 0.002295, 0.003792, 0.2844, 0.001444, 0.2855, 0.001444, 0.003349, 0.3407, 0.5819, 0.661, 0.5819, 0.661, 0.5842, 0.3407, 0.5842, 0.3407, 0.5842, 0.661, 0.5842, 0.661, 0.5872, 0.3407, 0.5872, 0.3407, 0.5872, 0.661, 0.5872, 0.661, 0.5904, 0.3407, 0.5904, 0.3394, 0.2962, 0.339, 0.5784, 0.3364, 0.578, 0.3368, 0.2959, 0.3368, 0.2959, 0.3364, 0.578, 0.3341, 0.5769, 0.3345, 0.2948, 0.661, 0.9979, 0.3407, 0.9979, 0.3407, 0.9956, 0.661, 0.9956, 0.661, 0.9956, 0.3407, 0.9956, 0.3407, 0.9927, 0.661, 0.9927, 0.661, 0.9927, 0.3407, 0.9927, 0.3407, 0.9894, 0.661, 0.9894, 0.3267, 0.001931, 0.3267, 0.2841, 0.006397, 0.2841, 0.006397, 0.001931])
me_cube.materials.append(mat_none)
me_cube.use_remesh_preserve_volume = False
me_cube.use_remesh_preserve_attributes = False
me_cube.use_mirror_vertex_groups = False
me_cube.update()

# ---- objects
ob_cube = bpy.data.objects.new('Cube', me_cube)

# ---- transforms, parenting, visibility, modifiers, constraints
ob_cube.location = (0.0, 0.0, 0.0)
ob_cube.lineart.crease_threshold = 0.0

# ---- collection membership
col_collection_1.objects.link(ob_cube)

# ---- scene / render settings (as saved in the file)
scene.frame_start = 1; scene.frame_end = 250; scene.frame_set(1)
scene.render.engine = 'CYCLES'
scene.render.resolution_percentage = 50
scene.render.dither_intensity = 0.0
scene.cycles.use_denoising = False
scene.cycles.samples = 128
scene.cycles.sampling_pattern = 'TABULATED_SOBOL'
scene.cycles.light_sampling_threshold = 0.0
scene.cycles.use_adaptive_sampling = False
scene.cycles.use_light_tree = False
scene.cycles.caustics_reflective = False
scene.cycles.caustics_refractive = False
scene.cycles.blur_glossy = 0.0
scene.cycles.max_bounces = 6
scene.cycles.sample_clamp_direct = 1.0
scene.cycles.sample_clamp_indirect = 1.0
scene.view_settings.view_transform = 'Standard'
bpy.context.view_layer.update()

# ---- added for rendering (the .blend has no active camera and no usable light): camera, sun
cam_auto = bpy.data.cameras.new('AutoCamera')
cam_auto.lens = 50.0
cam_auto.sensor_width = 36.0
cam_auto.clip_end = 1000.0
ob_auto_camera = bpy.data.objects.new('AutoCamera', cam_auto)
scene.collection.objects.link(ob_auto_camera)
ob_auto_camera.location = (3.20507, -3.84609, 2.56406)
ob_auto_camera.rotation_euler = (1.09748, -7.21219e-08, 0.694738)
scene.camera = ob_auto_camera
light_auto_sun = bpy.data.lights.new('AutoSun', 'SUN')
light_auto_sun.energy = 3.0
light_auto_sun.angle = 0.0523599
ob_auto_sun = bpy.data.objects.new('AutoSun', light_auto_sun)
scene.collection.objects.link(ob_auto_sun)
ob_auto_sun.rotation_euler = (0.872665, 0.174533, 0.523599)
bpy.context.view_layer.update()

